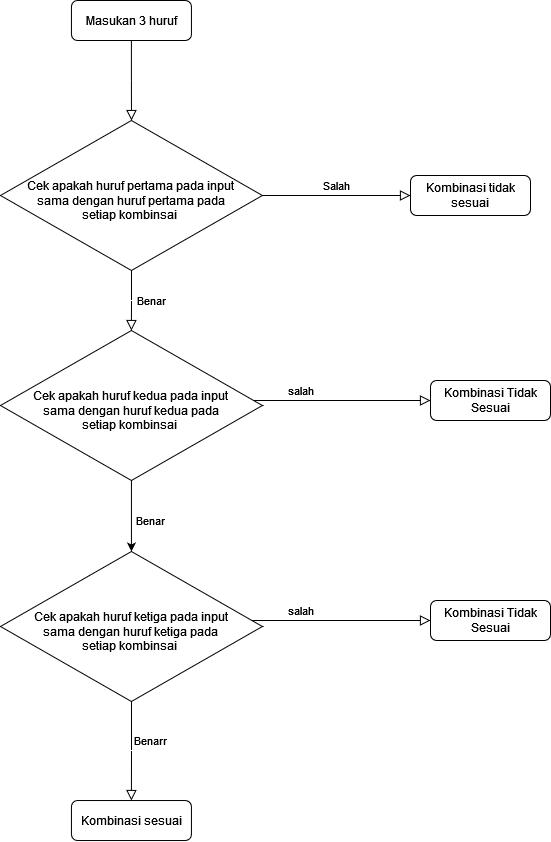

The diagram above was exported from draw.io. Its source (the exported page's mxGraphModel, read from the mxfile embedded in the PNG):
<mxGraphModel dx="868" dy="468" grid="1" gridSize="10" guides="1" tooltips="1" connect="1" arrows="1" fold="1" page="1" pageScale="1" pageWidth="827" pageHeight="1169" math="0" shadow="0">
  <root>
    <mxCell id="WIyWlLk6GJQsqaUBKTNV-0" />
    <mxCell id="WIyWlLk6GJQsqaUBKTNV-1" parent="WIyWlLk6GJQsqaUBKTNV-0" />
    <mxCell id="WIyWlLk6GJQsqaUBKTNV-2" value="" style="rounded=0;html=1;jettySize=auto;orthogonalLoop=1;fontSize=11;endArrow=block;endFill=0;endSize=8;strokeWidth=1;shadow=0;labelBackgroundColor=none;edgeStyle=orthogonalEdgeStyle;" parent="WIyWlLk6GJQsqaUBKTNV-1" source="WIyWlLk6GJQsqaUBKTNV-3" target="WIyWlLk6GJQsqaUBKTNV-6" edge="1">
      <mxGeometry relative="1" as="geometry" />
    </mxCell>
    <mxCell id="WIyWlLk6GJQsqaUBKTNV-3" value="Masukan 3 huruf" style="rounded=1;whiteSpace=wrap;html=1;fontSize=12;glass=0;strokeWidth=1;shadow=0;" parent="WIyWlLk6GJQsqaUBKTNV-1" vertex="1">
      <mxGeometry x="160.94" y="80" width="120" height="40" as="geometry" />
    </mxCell>
    <mxCell id="WIyWlLk6GJQsqaUBKTNV-4" value="Benar" style="rounded=0;html=1;jettySize=auto;orthogonalLoop=1;fontSize=11;endArrow=block;endFill=0;endSize=8;strokeWidth=1;shadow=0;labelBackgroundColor=none;edgeStyle=orthogonalEdgeStyle;" parent="WIyWlLk6GJQsqaUBKTNV-1" source="WIyWlLk6GJQsqaUBKTNV-6" edge="1">
      <mxGeometry y="20" relative="1" as="geometry">
        <mxPoint as="offset" />
        <mxPoint x="220.9000000000001" y="410.0319999999999" as="targetPoint" />
      </mxGeometry>
    </mxCell>
    <mxCell id="WIyWlLk6GJQsqaUBKTNV-5" value="Salah" style="edgeStyle=orthogonalEdgeStyle;rounded=0;html=1;jettySize=auto;orthogonalLoop=1;fontSize=11;endArrow=block;endFill=0;endSize=8;strokeWidth=1;shadow=0;labelBackgroundColor=none;" parent="WIyWlLk6GJQsqaUBKTNV-1" source="WIyWlLk6GJQsqaUBKTNV-6" target="WIyWlLk6GJQsqaUBKTNV-7" edge="1">
      <mxGeometry y="10" relative="1" as="geometry">
        <mxPoint as="offset" />
      </mxGeometry>
    </mxCell>
    <mxCell id="WIyWlLk6GJQsqaUBKTNV-6" value="&lt;div&gt;&lt;br&gt;&lt;/div&gt;&lt;div&gt;Cek apakah huruf pertama pada input &lt;br&gt;&lt;/div&gt;&lt;div&gt;sama dengan huruf pertama pada &lt;br&gt;&lt;/div&gt;&lt;div&gt;setiap kombinsai&amp;nbsp; &lt;/div&gt;" style="rhombus;whiteSpace=wrap;html=1;shadow=0;fontFamily=Helvetica;fontSize=12;align=center;strokeWidth=1;spacing=6;spacingTop=-4;" parent="WIyWlLk6GJQsqaUBKTNV-1" vertex="1">
      <mxGeometry x="90" y="200" width="261.88" height="150" as="geometry" />
    </mxCell>
    <mxCell id="WIyWlLk6GJQsqaUBKTNV-7" value="Kombinasi tidak sesuai" style="rounded=1;whiteSpace=wrap;html=1;fontSize=12;glass=0;strokeWidth=1;shadow=0;" parent="WIyWlLk6GJQsqaUBKTNV-1" vertex="1">
      <mxGeometry x="500" y="255" width="120" height="40" as="geometry" />
    </mxCell>
    <mxCell id="WIyWlLk6GJQsqaUBKTNV-8" value="Benarr" style="rounded=0;html=1;jettySize=auto;orthogonalLoop=1;fontSize=11;endArrow=block;endFill=0;endSize=8;strokeWidth=1;shadow=0;labelBackgroundColor=none;edgeStyle=orthogonalEdgeStyle;startArrow=none;" parent="WIyWlLk6GJQsqaUBKTNV-1" target="WIyWlLk6GJQsqaUBKTNV-11" edge="1">
      <mxGeometry x="-0.201" y="19" relative="1" as="geometry">
        <mxPoint as="offset" />
        <mxPoint x="221" y="779.9956331144035" as="sourcePoint" />
      </mxGeometry>
    </mxCell>
    <mxCell id="WIyWlLk6GJQsqaUBKTNV-9" value="salah" style="edgeStyle=orthogonalEdgeStyle;rounded=0;html=1;jettySize=auto;orthogonalLoop=1;fontSize=11;endArrow=block;endFill=0;endSize=8;strokeWidth=1;shadow=0;labelBackgroundColor=none;" parent="WIyWlLk6GJQsqaUBKTNV-1" target="WIyWlLk6GJQsqaUBKTNV-12" edge="1">
      <mxGeometry x="0.0684" y="10" relative="1" as="geometry">
        <mxPoint as="offset" />
        <mxPoint x="270.94000000000005" y="450" as="sourcePoint" />
        <Array as="points">
          <mxPoint x="271" y="480" />
        </Array>
      </mxGeometry>
    </mxCell>
    <mxCell id="WIyWlLk6GJQsqaUBKTNV-11" value="Kombinasi sesuai" style="rounded=1;whiteSpace=wrap;html=1;fontSize=12;glass=0;strokeWidth=1;shadow=0;" parent="WIyWlLk6GJQsqaUBKTNV-1" vertex="1">
      <mxGeometry x="160.94" y="880.03" width="120" height="40" as="geometry" />
    </mxCell>
    <mxCell id="WIyWlLk6GJQsqaUBKTNV-12" value="Kombinasi Tidak Sesuai" style="rounded=1;whiteSpace=wrap;html=1;fontSize=12;glass=0;strokeWidth=1;shadow=0;" parent="WIyWlLk6GJQsqaUBKTNV-1" vertex="1">
      <mxGeometry x="520" y="460" width="120" height="40" as="geometry" />
    </mxCell>
    <mxCell id="wfstTlDoGFKzgVhnPnyG-5" value="" style="edgeStyle=orthogonalEdgeStyle;rounded=0;orthogonalLoop=1;jettySize=auto;html=1;" edge="1" parent="WIyWlLk6GJQsqaUBKTNV-1" source="wfstTlDoGFKzgVhnPnyG-0" target="wfstTlDoGFKzgVhnPnyG-4">
      <mxGeometry relative="1" as="geometry" />
    </mxCell>
    <mxCell id="wfstTlDoGFKzgVhnPnyG-0" value="&lt;div&gt;&lt;br&gt;&lt;/div&gt;&lt;div&gt;Cek apakah huruf kedua pada input &lt;br&gt;&lt;/div&gt;&lt;div&gt;sama dengan huruf kedua pada &lt;br&gt;&lt;/div&gt;&lt;div&gt;setiap kombinsai&amp;nbsp; &lt;/div&gt;" style="rhombus;whiteSpace=wrap;html=1;shadow=0;fontFamily=Helvetica;fontSize=12;align=center;strokeWidth=1;spacing=6;spacingTop=-4;" vertex="1" parent="WIyWlLk6GJQsqaUBKTNV-1">
      <mxGeometry x="90" y="410" width="261.88" height="150" as="geometry" />
    </mxCell>
    <mxCell id="wfstTlDoGFKzgVhnPnyG-2" value="salah" style="edgeStyle=orthogonalEdgeStyle;rounded=0;html=1;jettySize=auto;orthogonalLoop=1;fontSize=11;endArrow=block;endFill=0;endSize=8;strokeWidth=1;shadow=0;labelBackgroundColor=none;" edge="1" parent="WIyWlLk6GJQsqaUBKTNV-1" target="wfstTlDoGFKzgVhnPnyG-3">
      <mxGeometry x="0.0684" y="10" relative="1" as="geometry">
        <mxPoint as="offset" />
        <mxPoint x="270.94000000000005" y="670" as="sourcePoint" />
        <Array as="points">
          <mxPoint x="271" y="700" />
        </Array>
      </mxGeometry>
    </mxCell>
    <mxCell id="wfstTlDoGFKzgVhnPnyG-3" value="Kombinasi Tidak Sesuai" style="rounded=1;whiteSpace=wrap;html=1;fontSize=12;glass=0;strokeWidth=1;shadow=0;" vertex="1" parent="WIyWlLk6GJQsqaUBKTNV-1">
      <mxGeometry x="520" y="680" width="120" height="40" as="geometry" />
    </mxCell>
    <mxCell id="wfstTlDoGFKzgVhnPnyG-4" value="&lt;div&gt;&lt;br&gt;&lt;/div&gt;&lt;div&gt;Cek apakah huruf ketiga pada input &lt;br&gt;&lt;/div&gt;&lt;div&gt;sama dengan huruf ketiga pada &lt;br&gt;&lt;/div&gt;&lt;div&gt;setiap kombinsai&amp;nbsp; &lt;/div&gt;" style="rhombus;whiteSpace=wrap;html=1;shadow=0;fontFamily=Helvetica;fontSize=12;align=center;strokeWidth=1;spacing=6;spacingTop=-4;" vertex="1" parent="WIyWlLk6GJQsqaUBKTNV-1">
      <mxGeometry x="90" y="631" width="261.88" height="150" as="geometry" />
    </mxCell>
    <mxCell id="wfstTlDoGFKzgVhnPnyG-6" value="&lt;font style=&quot;font-size: 11px&quot;&gt;Benar&lt;/font&gt;" style="text;html=1;strokeColor=none;fillColor=none;align=center;verticalAlign=middle;whiteSpace=wrap;rounded=0;" vertex="1" parent="WIyWlLk6GJQsqaUBKTNV-1">
      <mxGeometry x="210" y="585" width="60" height="30" as="geometry" />
    </mxCell>
  </root>
</mxGraphModel>